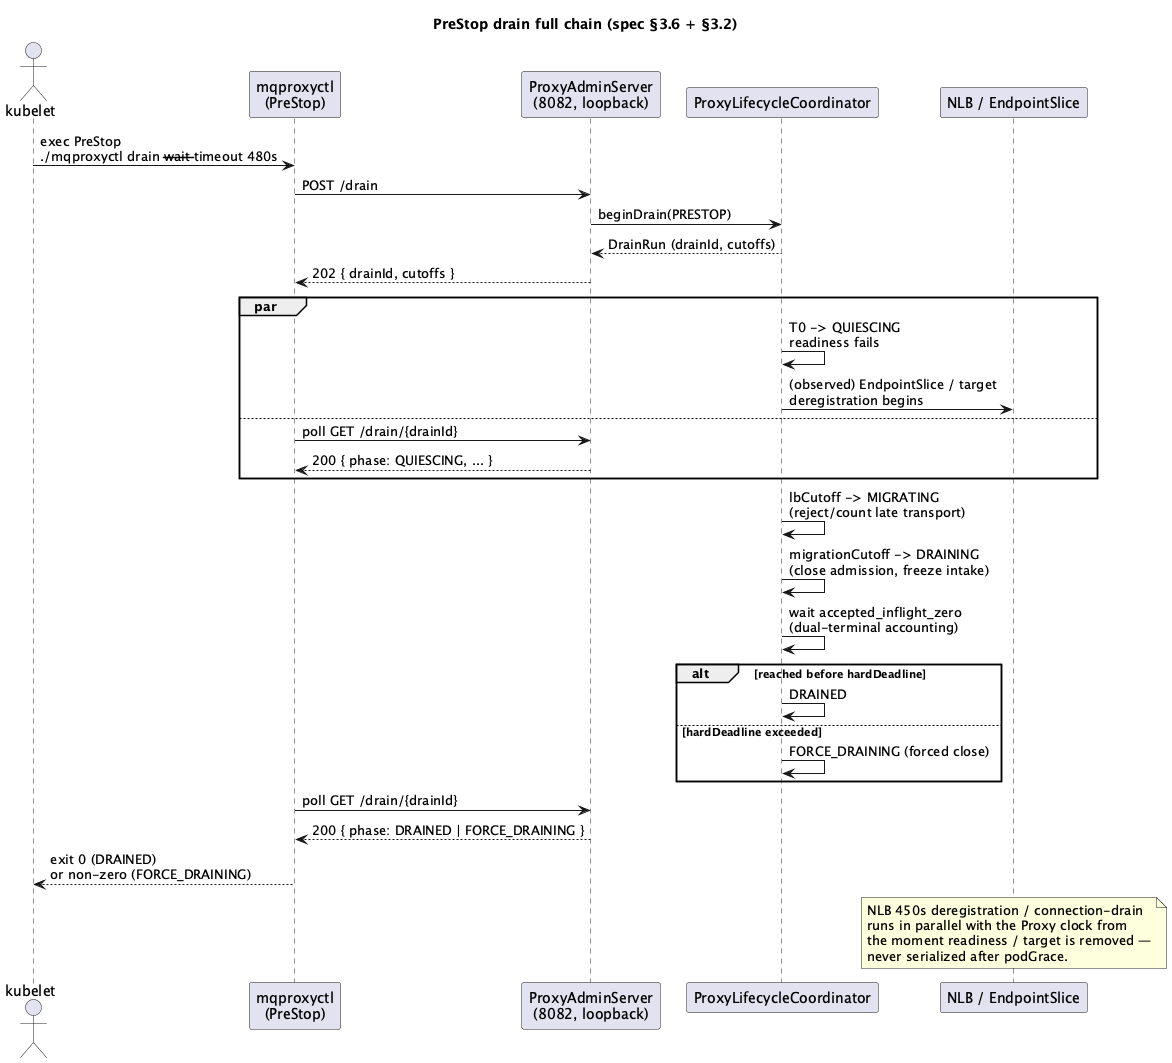

The diagram above was rendered by PlantUML. Its source (embedded in the PNG):
@startuml
title "PreStop drain full chain (spec §3.6 + §3.2)"
actor kubelet
participant "mqproxyctl\n(PreStop)" as CLI
participant "ProxyAdminServer\n(8082, loopback)" as Admin
participant "ProxyLifecycleCoordinator" as Coord
participant "NLB / EndpointSlice" as LB

kubelet -> CLI : exec PreStop\n./mqproxyctl drain --wait --timeout 480s
CLI -> Admin : POST /drain
Admin -> Coord : beginDrain(PRESTOP)
Coord --> Admin : DrainRun (drainId, cutoffs)
Admin --> CLI : 202 { drainId, cutoffs }

par
  Coord -> Coord : T0 -> QUIESCING\nreadiness fails
  Coord -> LB : (observed) EndpointSlice / target\nderegistration begins
else
  CLI -> Admin : poll GET /drain/{drainId}
  Admin --> CLI : 200 { phase: QUIESCING, ... }
end

Coord -> Coord : lbCutoff -> MIGRATING\n(reject/count late transport)
Coord -> Coord : migrationCutoff -> DRAINING\n(close admission, freeze intake)
Coord -> Coord : wait accepted_inflight_zero\n(dual-terminal accounting)

alt reached before hardDeadline
  Coord -> Coord : DRAINED
else hardDeadline exceeded
  Coord -> Coord : FORCE_DRAINING (forced close)
end

CLI -> Admin : poll GET /drain/{drainId}
Admin --> CLI : 200 { phase: DRAINED | FORCE_DRAINING }
CLI --> kubelet : exit 0 (DRAINED)\nor non-zero (FORCE_DRAINING)

note over LB
  NLB 450s deregistration / connection-drain
  runs in parallel with the Proxy clock from
  the moment readiness / target is removed —
  never serialized after podGrace.
end note
@enduml